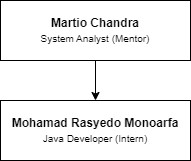

The diagram above was exported from draw.io. Its source (the exported page's mxGraphModel, read from the mxfile embedded in the PNG):
<mxGraphModel dx="371" dy="426" grid="1" gridSize="10" guides="1" tooltips="1" connect="1" arrows="1" fold="1" page="1" pageScale="1" pageWidth="850" pageHeight="1100" math="0" shadow="0">
  <root>
    <mxCell id="0" />
    <mxCell id="1" parent="0" />
    <mxCell id="fjQXGUL6386b3WzvCqct-3" value="" style="edgeStyle=orthogonalEdgeStyle;rounded=0;orthogonalLoop=1;jettySize=auto;html=1;" edge="1" parent="1" source="fjQXGUL6386b3WzvCqct-1" target="fjQXGUL6386b3WzvCqct-2">
      <mxGeometry relative="1" as="geometry" />
    </mxCell>
    <mxCell id="fjQXGUL6386b3WzvCqct-1" value="&lt;b&gt;Martio Chandra&lt;/b&gt;&lt;br&gt;&lt;font style=&quot;font-size: 10px;&quot;&gt;System Analyst (Mentor)&lt;/font&gt;" style="rounded=0;whiteSpace=wrap;html=1;" vertex="1" parent="1">
      <mxGeometry x="290" y="210" width="190" height="60" as="geometry" />
    </mxCell>
    <mxCell id="fjQXGUL6386b3WzvCqct-2" value="&lt;b&gt;Mohamad Rasyedo Monoarfa&lt;/b&gt;&lt;br&gt;&lt;font style=&quot;font-size: 10px;&quot;&gt;Java Developer (Intern)&lt;/font&gt;" style="rounded=0;whiteSpace=wrap;html=1;" vertex="1" parent="1">
      <mxGeometry x="290" y="310" width="190" height="60" as="geometry" />
    </mxCell>
  </root>
</mxGraphModel>